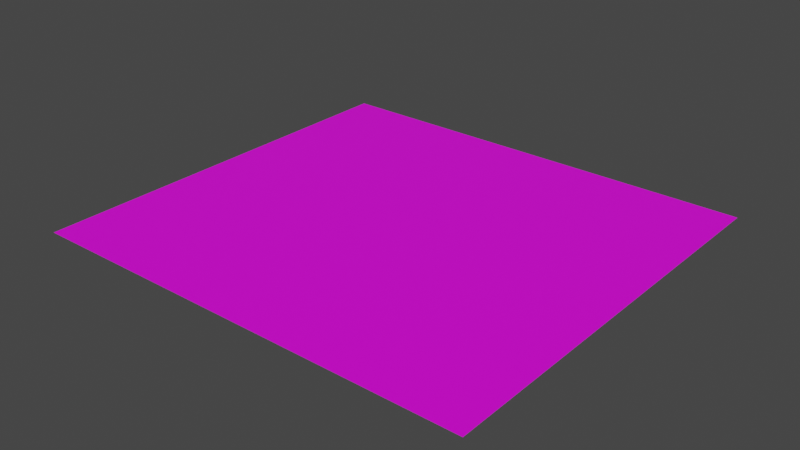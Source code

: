# Source: GrassPlane.blend  (saved by Blender 3.2.14; exported with 4.5.12 LTS)
import bpy
from mathutils import Matrix  # noqa: F401  (used for matrix-valued properties, if any)

bpy.ops.wm.read_factory_settings(use_empty=True)
scene = bpy.context.scene
scene.name = 'Scene'

# ---- images (referenced by path relative to the original .blend; pixels are not part of the script)
import os
ASSET_DIR = os.environ.get("B2B_ASSET_DIR", "")  # directory of the original .blend (textures are referenced by path, not embedded)
HERE = os.path.dirname(os.path.abspath(__file__))  # packed textures are extracted next to this script under _unpacked/

def load_image(name, relpath, width, height, colorspace="sRGB"):
    """Load a texture the original file referenced (path relative to the .blend, or extracted next to this script)."""
    p = next((c for c in (os.path.join(HERE, relpath), os.path.join(ASSET_DIR, relpath)) if relpath and os.path.exists(c)), "")
    if p:
        img = bpy.data.images.load(p, check_existing=True)
        img.name = name
    else:  # same state as the original file: an image datablock whose file is absent (Cycles renders it pink)
        img = bpy.data.images.new(name, width, height)
        img.source = "FILE"
        img.filepath = "//" + (relpath or name)
    img.colorspace_settings.name = colorspace
    return img
img_grass_jpg = load_image('grass.jpg', 'grass.jpg', 1024, 1024, 'sRGB')

# ---- materials (node trees are filled in below, after node groups)
mat_material_001 = bpy.data.materials.new('Material.001')
mat_material_001.use_transparent_shadow = False
mat_material_001.roughness = 0.5

# ---- material node trees
mat_material_001.use_nodes = True; mat_material_001.node_tree.nodes.clear()
_N = mat_material_001.node_tree.nodes; _L = mat_material_001.node_tree.links
n0 = _N.new('ShaderNodeBsdfPrincipled'); n0.name = 'Principled BSDF'; n0.location = (-44, -152)
n0.distribution = 'GGX'
n0.subsurface_method = 'RANDOM_WALK_SKIN'
n0.inputs[3].default_value = 1.45
n0.inputs[27].default_value = (0.0, 0.0, 0.0, 1.0)
n0.inputs[28].default_value = 1.0
n1 = _N.new('ShaderNodeOutputMaterial'); n1.name = 'Material Output'; n1.location = (246, -152)
n2 = _N.new('ShaderNodeTexImage'); n2.name = 'Image Texture'; n2.location = (-376, -112)
n2.image = img_grass_jpg
_L.new(n0.outputs[0], n1.inputs[0])
_L.new(n2.outputs[0], n0.inputs[0])
n1.is_active_output = True

# ---- world
world_world = bpy.data.worlds.new('World'); scene.world = world_world
world_world.use_nodes = True; world_world.node_tree.nodes.clear()
_N = world_world.node_tree.nodes; _L = world_world.node_tree.links
n0 = _N.new('ShaderNodeOutputWorld'); n0.name = 'World Output'; n0.location = (300, 300)
n1 = _N.new('ShaderNodeBackground'); n1.name = 'Background'; n1.location = (10, 300)
n1.inputs[0].default_value = (0.05088, 0.05088, 0.05088, 1.0)
_L.new(n1.outputs[0], n0.inputs[0])
n0.is_active_output = True
world_world.color = (0.05088, 0.05088, 0.05088)
world_world.use_sun_shadow = False
world_world.sun_shadow_jitter_overblur = 0.0

# ---- meshes
me_plane = bpy.data.meshes.new('Plane')
me_plane.from_pydata([(6.0, 0.0, 6.0), (-6.0, 0.0, -5.0), (-6.0, 0.0, 6.0), (6.0, 0.0, -5.0)], [], [(0, 1, 2), (0, 3, 1)])
me_plane.polygons.foreach_set('use_smooth', [True] * 2)
_k = set([(0, 2), (0, 3), (1, 2), (1, 3)])
me_plane.attributes.new('sharp_edge', 'BOOLEAN', 'EDGE').data.foreach_set('value', [ (min(e.vertices), max(e.vertices)) in _k for e in me_plane.edges])
_uv = me_plane.uv_layers.new(name='UVMap')
_uv.uv.foreach_set('vector', [5.5, -4.5, -4.5, 5.5, -4.5, -4.5, 5.5, -4.5, 5.5, 5.5, -4.5, 5.5])
me_plane.materials.append(mat_material_001)
me_plane.update()
me_plane.normals_split_custom_set([tuple(v) for v in zip(*[iter([0.0, 1.0, 0.0, 0.0, 1.0, 0.0, 0.0, 1.0, 0.0, 0.0, 1.0, 0.0, 0.0, 1.0, 0.0, 0.0, 1.0, 0.0])] * 3)])

# ---- objects
ob_plane = bpy.data.objects.new('Plane', me_plane)

# ---- transforms, parenting, visibility, modifiers, constraints
ob_plane.location = (0.0, 0.0, 0.0)
ob_plane.rotation_euler = (1.571, -0.0, 0.0)
ob_plane.scale = (10.0, 1.0, 10.0)

# ---- collection membership
scene.collection.objects.link(ob_plane)

# ---- scene / render settings (as saved in the file)
scene.frame_start = 1; scene.frame_end = 250; scene.frame_set(1)
scene.render.engine = 'BLENDER_EEVEE_NEXT'
scene.cycles.sampling_pattern = 'TABULATED_SOBOL'
scene.cycles.use_light_tree = False
scene.view_settings.view_transform = 'Filmic'
bpy.context.view_layer.update()

# ---- added for rendering (the .blend has no active camera and no usable light): camera, sun
cam_auto = bpy.data.cameras.new('AutoCamera')
cam_auto.lens = 50.0
cam_auto.sensor_width = 36.0
cam_auto.clip_end = 2643.29
ob_auto_camera = bpy.data.objects.new('AutoCamera', cam_auto)
scene.collection.objects.link(ob_auto_camera)
ob_auto_camera.location = (150.616, -185.739, 120.493)
ob_auto_camera.rotation_euler = (1.09748, -7.21219e-08, 0.694738)
scene.camera = ob_auto_camera
light_auto_sun = bpy.data.lights.new('AutoSun', 'SUN')
light_auto_sun.energy = 3.0
light_auto_sun.angle = 0.0523599
ob_auto_sun = bpy.data.objects.new('AutoSun', light_auto_sun)
scene.collection.objects.link(ob_auto_sun)
ob_auto_sun.rotation_euler = (0.872665, 0.174533, 0.523599)
bpy.context.view_layer.update()
